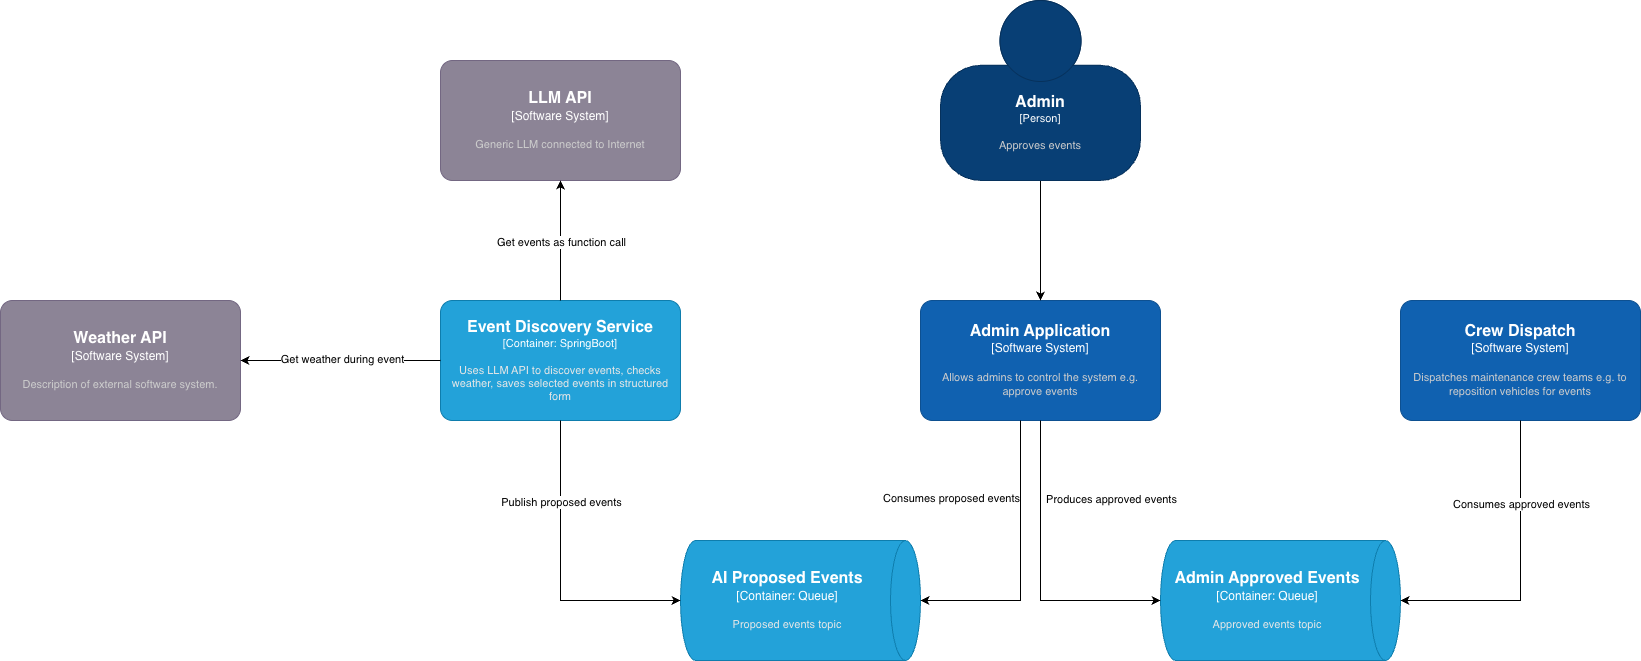

The diagram above was exported from draw.io. Its source (the exported page's mxGraphModel, read from the mxfile embedded in the PNG):
<mxGraphModel dx="2864" dy="1143" grid="1" gridSize="10" guides="1" tooltips="1" connect="1" arrows="1" fold="1" page="1" pageScale="1" pageWidth="827" pageHeight="1169" math="0" shadow="0">
  <root>
    <mxCell id="0" />
    <mxCell id="1" parent="0" />
    <object placeholders="1" c4Name="Event Discovery Service" c4Type="Container" c4Technology="SpringBoot" c4Description="Uses LLM API to discover events, checks weather, saves selected events in structured form" label="&lt;font style=&quot;font-size: 16px&quot;&gt;&lt;b&gt;%c4Name%&lt;/b&gt;&lt;/font&gt;&lt;div&gt;[%c4Type%: %c4Technology%]&lt;/div&gt;&lt;br&gt;&lt;div&gt;&lt;font style=&quot;font-size: 11px&quot;&gt;&lt;font color=&quot;#E6E6E6&quot;&gt;%c4Description%&lt;/font&gt;&lt;/div&gt;" id="p8hcWuWMKWdzKjcORi1j-1">
      <mxCell style="rounded=1;whiteSpace=wrap;html=1;fontSize=11;labelBackgroundColor=none;fillColor=#23A2D9;fontColor=#ffffff;align=center;arcSize=10;strokeColor=#0E7DAD;metaEdit=1;resizable=0;points=[[0.25,0,0],[0.5,0,0],[0.75,0,0],[1,0.25,0],[1,0.5,0],[1,0.75,0],[0.75,1,0],[0.5,1,0],[0.25,1,0],[0,0.75,0],[0,0.5,0],[0,0.25,0]];" vertex="1" parent="1">
        <mxGeometry x="120" y="360" width="240" height="120" as="geometry" />
      </mxCell>
    </object>
    <object placeholders="1" c4Name="LLM API" c4Type="Software System" c4Description="Generic LLM connected to Internet" label="&lt;font style=&quot;font-size: 16px&quot;&gt;&lt;b&gt;%c4Name%&lt;/b&gt;&lt;/font&gt;&lt;div&gt;[%c4Type%]&lt;/div&gt;&lt;br&gt;&lt;div&gt;&lt;font style=&quot;font-size: 11px&quot;&gt;&lt;font color=&quot;#cccccc&quot;&gt;%c4Description%&lt;/font&gt;&lt;/div&gt;" id="p8hcWuWMKWdzKjcORi1j-2">
      <mxCell style="rounded=1;whiteSpace=wrap;html=1;labelBackgroundColor=none;fillColor=#8C8496;fontColor=#ffffff;align=center;arcSize=10;strokeColor=#736782;metaEdit=1;resizable=0;points=[[0.25,0,0],[0.5,0,0],[0.75,0,0],[1,0.25,0],[1,0.5,0],[1,0.75,0],[0.75,1,0],[0.5,1,0],[0.25,1,0],[0,0.75,0],[0,0.5,0],[0,0.25,0]];" vertex="1" parent="1">
        <mxGeometry x="120" y="120" width="240" height="120" as="geometry" />
      </mxCell>
    </object>
    <object placeholders="1" c4Name="Weather API" c4Type="Software System" c4Description="Description of external software system." label="&lt;font style=&quot;font-size: 16px&quot;&gt;&lt;b&gt;%c4Name%&lt;/b&gt;&lt;/font&gt;&lt;div&gt;[%c4Type%]&lt;/div&gt;&lt;br&gt;&lt;div&gt;&lt;font style=&quot;font-size: 11px&quot;&gt;&lt;font color=&quot;#cccccc&quot;&gt;%c4Description%&lt;/font&gt;&lt;/div&gt;" id="p8hcWuWMKWdzKjcORi1j-7">
      <mxCell style="rounded=1;whiteSpace=wrap;html=1;labelBackgroundColor=none;fillColor=#8C8496;fontColor=#ffffff;align=center;arcSize=10;strokeColor=#736782;metaEdit=1;resizable=0;points=[[0.25,0,0],[0.5,0,0],[0.75,0,0],[1,0.25,0],[1,0.5,0],[1,0.75,0],[0.75,1,0],[0.5,1,0],[0.25,1,0],[0,0.75,0],[0,0.5,0],[0,0.25,0]];" vertex="1" parent="1">
        <mxGeometry x="-320" y="360" width="240" height="120" as="geometry" />
      </mxCell>
    </object>
    <object placeholders="1" c4Type="AI Proposed Events" c4Container="Container" c4Technology="Queue" c4Description="Proposed events topic" label="&lt;font style=&quot;font-size: 16px&quot;&gt;&lt;b&gt;%c4Type%&lt;/b&gt;&lt;/font&gt;&lt;div&gt;[%c4Container%:&amp;nbsp;%c4Technology%]&lt;/div&gt;&lt;br&gt;&lt;div&gt;&lt;font style=&quot;font-size: 11px&quot;&gt;&lt;font color=&quot;#E6E6E6&quot;&gt;%c4Description%&lt;/font&gt;&lt;/div&gt;" id="p8hcWuWMKWdzKjcORi1j-9">
      <mxCell style="shape=cylinder3;size=15;direction=south;whiteSpace=wrap;html=1;boundedLbl=1;rounded=0;labelBackgroundColor=none;fillColor=#23A2D9;fontSize=12;fontColor=#ffffff;align=center;strokeColor=#0E7DAD;metaEdit=1;points=[[0.5,0,0],[1,0.25,0],[1,0.5,0],[1,0.75,0],[0.5,1,0],[0,0.75,0],[0,0.5,0],[0,0.25,0]];resizable=0;" vertex="1" parent="1">
        <mxGeometry x="360" y="600" width="240" height="120" as="geometry" />
      </mxCell>
    </object>
    <mxCell id="p8hcWuWMKWdzKjcORi1j-10" style="edgeStyle=orthogonalEdgeStyle;rounded=0;orthogonalLoop=1;jettySize=auto;html=1;entryX=0.5;entryY=1;entryDx=0;entryDy=0;entryPerimeter=0;" edge="1" parent="1" source="p8hcWuWMKWdzKjcORi1j-1" target="p8hcWuWMKWdzKjcORi1j-2">
      <mxGeometry relative="1" as="geometry" />
    </mxCell>
    <mxCell id="p8hcWuWMKWdzKjcORi1j-11" value="Get events as function call" style="edgeLabel;html=1;align=center;verticalAlign=middle;resizable=0;points=[];" vertex="1" connectable="0" parent="p8hcWuWMKWdzKjcORi1j-10">
      <mxGeometry x="-0.0208" relative="1" as="geometry">
        <mxPoint as="offset" />
      </mxGeometry>
    </mxCell>
    <mxCell id="p8hcWuWMKWdzKjcORi1j-13" style="edgeStyle=orthogonalEdgeStyle;rounded=0;orthogonalLoop=1;jettySize=auto;html=1;entryX=1;entryY=0.5;entryDx=0;entryDy=0;entryPerimeter=0;" edge="1" parent="1" source="p8hcWuWMKWdzKjcORi1j-1" target="p8hcWuWMKWdzKjcORi1j-7">
      <mxGeometry relative="1" as="geometry" />
    </mxCell>
    <mxCell id="p8hcWuWMKWdzKjcORi1j-14" value="Get weather during event" style="edgeLabel;html=1;align=center;verticalAlign=middle;resizable=0;points=[];" vertex="1" connectable="0" parent="p8hcWuWMKWdzKjcORi1j-13">
      <mxGeometry x="0.1629" y="-2" relative="1" as="geometry">
        <mxPoint x="17" as="offset" />
      </mxGeometry>
    </mxCell>
    <mxCell id="p8hcWuWMKWdzKjcORi1j-16" style="edgeStyle=orthogonalEdgeStyle;rounded=0;orthogonalLoop=1;jettySize=auto;html=1;entryX=0.5;entryY=1;entryDx=0;entryDy=0;entryPerimeter=0;" edge="1" parent="1" source="p8hcWuWMKWdzKjcORi1j-1" target="p8hcWuWMKWdzKjcORi1j-9">
      <mxGeometry relative="1" as="geometry" />
    </mxCell>
    <mxCell id="p8hcWuWMKWdzKjcORi1j-17" value="Publish proposed events" style="edgeLabel;html=1;align=center;verticalAlign=middle;resizable=0;points=[];" vertex="1" connectable="0" parent="p8hcWuWMKWdzKjcORi1j-16">
      <mxGeometry x="-0.4562" relative="1" as="geometry">
        <mxPoint as="offset" />
      </mxGeometry>
    </mxCell>
    <object placeholders="1" c4Name="Admin Application" c4Type="Software System" c4Description="Allows admins to control the system e.g. approve events" label="&lt;font style=&quot;font-size: 16px&quot;&gt;&lt;b&gt;%c4Name%&lt;/b&gt;&lt;/font&gt;&lt;div&gt;[%c4Type%]&lt;/div&gt;&lt;br&gt;&lt;div&gt;&lt;font style=&quot;font-size: 11px&quot;&gt;&lt;font color=&quot;#cccccc&quot;&gt;%c4Description%&lt;/font&gt;&lt;/div&gt;" id="p8hcWuWMKWdzKjcORi1j-18">
      <mxCell style="rounded=1;whiteSpace=wrap;html=1;labelBackgroundColor=none;fillColor=#1061B0;fontColor=#ffffff;align=center;arcSize=10;strokeColor=#0D5091;metaEdit=1;resizable=0;points=[[0.25,0,0],[0.5,0,0],[0.75,0,0],[1,0.25,0],[1,0.5,0],[1,0.75,0],[0.75,1,0],[0.5,1,0],[0.25,1,0],[0,0.75,0],[0,0.5,0],[0,0.25,0]];" vertex="1" parent="1">
        <mxGeometry x="600" y="360" width="240" height="120" as="geometry" />
      </mxCell>
    </object>
    <mxCell id="p8hcWuWMKWdzKjcORi1j-19" style="edgeStyle=orthogonalEdgeStyle;rounded=0;orthogonalLoop=1;jettySize=auto;html=1;entryX=0.5;entryY=0;entryDx=0;entryDy=0;entryPerimeter=0;" edge="1" parent="1" source="p8hcWuWMKWdzKjcORi1j-18" target="p8hcWuWMKWdzKjcORi1j-9">
      <mxGeometry relative="1" as="geometry">
        <Array as="points">
          <mxPoint x="700" y="660" />
        </Array>
      </mxGeometry>
    </mxCell>
    <mxCell id="p8hcWuWMKWdzKjcORi1j-20" value="Consumes proposed events" style="edgeLabel;html=1;align=center;verticalAlign=middle;resizable=0;points=[];" vertex="1" connectable="0" parent="p8hcWuWMKWdzKjcORi1j-19">
      <mxGeometry x="-0.4524" y="-1" relative="1" as="geometry">
        <mxPoint x="-69" as="offset" />
      </mxGeometry>
    </mxCell>
    <object placeholders="1" c4Name="Crew Dispatch" c4Type="Software System" c4Description="Dispatches maintenance crew teams e.g. to reposition vehicles for events" label="&lt;font style=&quot;font-size: 16px&quot;&gt;&lt;b&gt;%c4Name%&lt;/b&gt;&lt;/font&gt;&lt;div&gt;[%c4Type%]&lt;/div&gt;&lt;br&gt;&lt;div&gt;&lt;font style=&quot;font-size: 11px&quot;&gt;&lt;font color=&quot;#cccccc&quot;&gt;%c4Description%&lt;/font&gt;&lt;/div&gt;" id="p8hcWuWMKWdzKjcORi1j-21">
      <mxCell style="rounded=1;whiteSpace=wrap;html=1;labelBackgroundColor=none;fillColor=#1061B0;fontColor=#ffffff;align=center;arcSize=10;strokeColor=#0D5091;metaEdit=1;resizable=0;points=[[0.25,0,0],[0.5,0,0],[0.75,0,0],[1,0.25,0],[1,0.5,0],[1,0.75,0],[0.75,1,0],[0.5,1,0],[0.25,1,0],[0,0.75,0],[0,0.5,0],[0,0.25,0]];" vertex="1" parent="1">
        <mxGeometry x="1080" y="360" width="240" height="120" as="geometry" />
      </mxCell>
    </object>
    <mxCell id="p8hcWuWMKWdzKjcORi1j-24" style="edgeStyle=orthogonalEdgeStyle;rounded=0;orthogonalLoop=1;jettySize=auto;html=1;" edge="1" parent="1" source="p8hcWuWMKWdzKjcORi1j-23" target="p8hcWuWMKWdzKjcORi1j-18">
      <mxGeometry relative="1" as="geometry" />
    </mxCell>
    <object placeholders="1" c4Name="Admin" c4Type="Person" c4Description="Approves events" label="&lt;font style=&quot;font-size: 16px&quot;&gt;&lt;b&gt;%c4Name%&lt;/b&gt;&lt;/font&gt;&lt;div&gt;[%c4Type%]&lt;/div&gt;&lt;br&gt;&lt;div&gt;&lt;font style=&quot;font-size: 11px&quot;&gt;&lt;font color=&quot;#cccccc&quot;&gt;%c4Description%&lt;/font&gt;&lt;/div&gt;" id="p8hcWuWMKWdzKjcORi1j-23">
      <mxCell style="html=1;fontSize=11;dashed=0;whiteSpace=wrap;fillColor=#083F75;strokeColor=#06315C;fontColor=#ffffff;shape=mxgraph.c4.person2;align=center;metaEdit=1;points=[[0.5,0,0],[1,0.5,0],[1,0.75,0],[0.75,1,0],[0.5,1,0],[0.25,1,0],[0,0.75,0],[0,0.5,0]];resizable=0;" vertex="1" parent="1">
        <mxGeometry x="620" y="60" width="200" height="180" as="geometry" />
      </mxCell>
    </object>
    <object placeholders="1" c4Type="Admin Approved Events" c4Container="Container" c4Technology="Queue" c4Description="Approved events topic" label="&lt;font style=&quot;font-size: 16px&quot;&gt;&lt;b&gt;%c4Type%&lt;/b&gt;&lt;/font&gt;&lt;div&gt;[%c4Container%:&amp;nbsp;%c4Technology%]&lt;/div&gt;&lt;br&gt;&lt;div&gt;&lt;font style=&quot;font-size: 11px&quot;&gt;&lt;font color=&quot;#E6E6E6&quot;&gt;%c4Description%&lt;/font&gt;&lt;/div&gt;" id="p8hcWuWMKWdzKjcORi1j-25">
      <mxCell style="shape=cylinder3;size=15;direction=south;whiteSpace=wrap;html=1;boundedLbl=1;rounded=0;labelBackgroundColor=none;fillColor=#23A2D9;fontSize=12;fontColor=#ffffff;align=center;strokeColor=#0E7DAD;metaEdit=1;points=[[0.5,0,0],[1,0.25,0],[1,0.5,0],[1,0.75,0],[0.5,1,0],[0,0.75,0],[0,0.5,0],[0,0.25,0]];resizable=0;" vertex="1" parent="1">
        <mxGeometry x="840" y="600" width="240" height="120" as="geometry" />
      </mxCell>
    </object>
    <mxCell id="p8hcWuWMKWdzKjcORi1j-26" style="edgeStyle=orthogonalEdgeStyle;rounded=0;orthogonalLoop=1;jettySize=auto;html=1;entryX=0.5;entryY=1;entryDx=0;entryDy=0;entryPerimeter=0;" edge="1" parent="1" source="p8hcWuWMKWdzKjcORi1j-18" target="p8hcWuWMKWdzKjcORi1j-25">
      <mxGeometry relative="1" as="geometry" />
    </mxCell>
    <mxCell id="p8hcWuWMKWdzKjcORi1j-28" value="Produces approved events" style="edgeLabel;html=1;align=center;verticalAlign=middle;resizable=0;points=[];" vertex="1" connectable="0" parent="p8hcWuWMKWdzKjcORi1j-26">
      <mxGeometry x="-0.4772" y="-1" relative="1" as="geometry">
        <mxPoint x="71" as="offset" />
      </mxGeometry>
    </mxCell>
    <mxCell id="p8hcWuWMKWdzKjcORi1j-29" style="edgeStyle=orthogonalEdgeStyle;rounded=0;orthogonalLoop=1;jettySize=auto;html=1;entryX=0.5;entryY=0;entryDx=0;entryDy=0;entryPerimeter=0;" edge="1" parent="1" source="p8hcWuWMKWdzKjcORi1j-21" target="p8hcWuWMKWdzKjcORi1j-25">
      <mxGeometry relative="1" as="geometry" />
    </mxCell>
    <mxCell id="p8hcWuWMKWdzKjcORi1j-30" value="Consumes approved events" style="edgeLabel;html=1;align=center;verticalAlign=middle;resizable=0;points=[];" vertex="1" connectable="0" parent="p8hcWuWMKWdzKjcORi1j-29">
      <mxGeometry x="-0.4429" relative="1" as="geometry">
        <mxPoint as="offset" />
      </mxGeometry>
    </mxCell>
  </root>
</mxGraphModel>